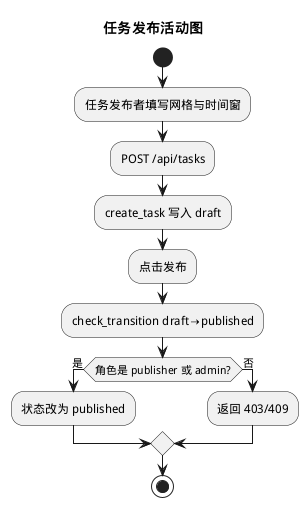

The diagram above was rendered by PlantUML. Its source (embedded in the PNG):
@startuml 08_任务发布活动图
skinparam defaultFontName WenQuanYi Micro Hei
title 任务发布活动图
start
:任务发布者填写网格与时间窗;
:POST /api/tasks;
:create_task 写入 draft;
:点击发布;
:check_transition draft→published;
if (角色是 publisher 或 admin?) then (是)
  :状态改为 published;
else (否)
  :返回 403/409;
endif
stop
@enduml